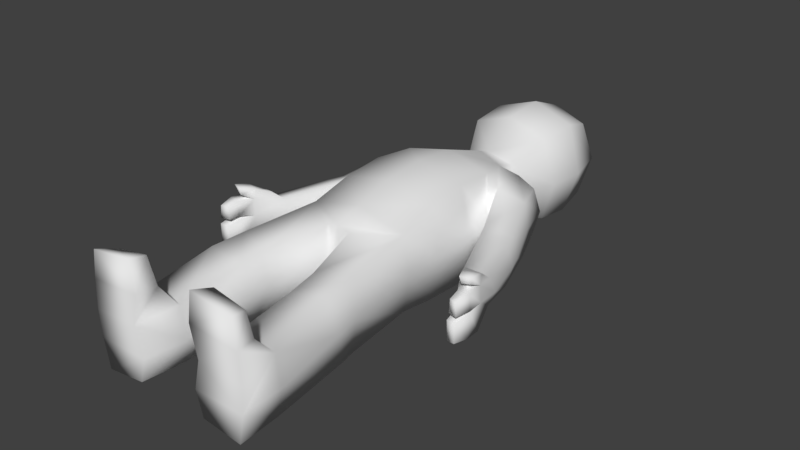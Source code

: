 # Source: Mummy.blend  (saved by Blender 2.78.0; exported with 4.5.12 LTS)
import bpy
from mathutils import Matrix  # noqa: F401  (used for matrix-valued properties, if any)

bpy.ops.wm.read_factory_settings(use_empty=True)
scene = bpy.context.scene
scene.name = 'Scene'

# ---- collections
col_collection_1 = bpy.data.collections.new('Collection 1'); scene.collection.children.link(col_collection_1)

# ---- materials (node trees are filled in below, after node groups)
mat_material = bpy.data.materials.new('Material')
mat_material.alpha_threshold = 0.0
mat_material.use_transparent_shadow = False
mat_material.roughness = 0.5
mat_material.line_color = (0.0, 0.0, 0.0, 1.0)

# ---- material node trees

# ---- world
world_world = bpy.data.worlds.new('World'); scene.world = world_world
world_world.color = (0.05088, 0.05088, 0.05088)
world_world.use_sun_shadow = False
world_world.sun_shadow_jitter_overblur = 0.0
world_world.cycles.sampling_method = 'MANUAL'

# ---- meshes
me_cube = bpy.data.meshes.new('Cube')
me_cube.from_pydata([(0.1427, 1.917, -0.1427), (0.09317, 1.522, -0.1038), (0.1427, 1.917, 0.1427), (0.09317, 1.515, 0.09445), (0.1748, 1.949, 0.0), (0.12, 1.498, 0.0), (0.2133, 1.789, 4.172e-06), (0.1207, 1.45, 0.0), (0.1967, 1.645, 8.583e-06), (0.1484, 1.654, -0.156), (0.1484, 1.635, 0.1691), (0.09371, 1.437, 0.1199), (0.09371, 1.437, -0.1199), (0.1582, 1.783, -0.166), (0.1582, 1.796, 0.1791), (0.1949, 1.232, 0.0), (0.03653, 0.6818, 5.96e-08), (0.04494, 0.6971, 0.1308), (0.04313, 0.6962, -0.1199), (0.2205, 1.097, 0.0), (0.2151, 0.9315, 0.0), (0.1685, 1.256, -0.1685), (0.18, 1.097, -0.18), (0.1772, 0.9383, -0.1727), (0.2123, 1.256, 0.1317), (0.2123, 1.258, -0.1334), (0.2082, 1.238, 0.0), (0.3089, 1.286, -0.1098), (0.3089, 1.282, 0.09777), (0.3213, 1.289, 0.0), (0.1772, 0.9383, 0.1769), (0.18, 1.097, 0.1885), (0.1685, 1.256, 0.1748), (0.2833, 1.089, 0.0797), (0.2855, 1.09, -0.1294), (0.2702, 1.079, -0.02293), (0.3699, 1.119, -0.1043), (0.371, 1.119, 0.05564), (0.3908, 1.126, -0.02293), (0.3832, 0.8411, 0.06102), (0.3852, 0.8422, -0.06492), (0.3714, 0.8326, -0.0008093), (0.4614, 0.8683, -0.04986), (0.4624, 0.8689, 0.04653), (0.4803, 0.8754, -0.0008093), (0.2138, 0.7853, 0.0), (0.1889, 0.7924, -0.1442), (0.1886, 0.7918, 0.1317), (0.1102, -0.002271, -0.0468), (0.1013, 0.4766, 0.1029), (0.1334, -0.002271, -0.1346), (0.2972, -0.002271, -0.0468), (0.2781, -0.002271, -0.1524), (0.101, 0.4706, -0.1119), (0.243, 0.4444, -0.1339), (0.1083, 0.4233, -0.117), (0.08925, 0.3914, -0.01636), (0.1083, 0.3761, 0.08806), (0.243, 0.3876, 0.1126), (0.2669, 0.4044, -0.01337), (0.2664, 0.1535, -0.1524), (0.09386, 0.1445, -0.0468), (0.2664, 0.1535, 0.05877), (0.1169, 0.1475, -0.1346), (0.1189, 0.1475, 0.06199), (0.2884, 0.1492, -0.0468), (0.2958, -0.002271, 0.15), (0.3032, -0.002271, 0.04613), (0.1261, -0.002271, 0.2718), (0.2815, -0.002271, 0.2507), (0.2611, 0.06633, 0.2307), (0.1384, 0.06873, 0.2518), (0.132, 0.08999, 0.145), (0.2663, 0.08361, 0.1373), (0.2514, 0.4937, -0.007792), (0.2283, 0.5012, -0.1371), (0.085, 0.464, -0.004045), (0.2282, 0.5076, 0.1191), (0.1345, -0.002271, 0.05672), (0.1099, -0.002271, 0.164), (0.3073, 1.032, 0.07524), (0.3937, 1.062, 0.0527), (0.3926, 1.062, -0.09721), (0.3095, 1.033, -0.1206), (0.2944, 1.023, -0.02092), (0.4132, 1.069, -0.02092), (0.4373, 0.7479, 0.01748), (0.4396, 0.7495, 0.07791), (0.4416, 0.7506, -0.08643), (0.1848, 1.425, -0.1152), (0.1848, 1.426, 0.1114), (0.1939, 1.438, 0.0), (0.5026, 0.7706, 0.01952), (0.4991, 0.7695, 0.07845), (0.4981, 0.7661, -0.07976), (0.2619, 1.411, -0.09378), (0.2619, 1.408, 0.08998), (0.2797, 1.428, 0.0), (0.4672, 0.651, 0.002726), (0.4696, 0.6524, -0.07028), (0.5017, 0.6459, 0.004248), (0.4993, 0.6457, -0.06492), (0.5071, 0.7111, 0.01364), (0.5036, 0.7088, -0.07645), (0.4639, 0.702, -0.08231), (0.4605, 0.6999, 0.01174), (0.4685, 0.6593, 0.02327), (0.471, 0.6595, 0.07222), (0.5019, 0.6498, 0.02492), (0.4987, 0.6507, 0.07266), (0.5079, 0.7052, 0.08116), (0.5111, 0.7052, 0.02518), (0.465, 0.6992, 0.02324), (0.4673, 0.7001, 0.08065), (0.4149, 0.8095, 0.09185), (0.4637, 0.8279, 0.08011), (0.4393, 0.7595, 0.1114), (0.4898, 0.7751, 0.1119), (0.4689, 0.7165, 0.09677), (0.4973, 0.73, 0.09731), (0.4664, 0.7076, 0.1244), (0.5028, 0.7221, 0.1248), (-0.1427, 1.917, -0.1427), (-0.09317, 1.522, -0.1038), (-0.1427, 1.917, 0.1427), (-0.09317, 1.515, 0.09445), (0.0, 1.45, 0.1469), (0.0, 1.949, -0.1748), (-0.1748, 1.949, 0.0), (0.0, 1.526, -0.14), (-0.12, 1.498, 0.0), (0.0, 1.949, 0.1748), (0.0, 1.504, 0.1244), (0.0, 2.0, 0.0), (0.0, 0.6896, 0.1469), (-0.2133, 1.789, 4.172e-06), (-0.1207, 1.45, 0.0), (0.0, 1.657, -0.2095), (0.0, 1.45, -0.1469), (-0.1967, 1.645, 8.583e-06), (-0.1484, 1.654, -0.156), (-0.1484, 1.635, 0.1691), (0.0, 1.633, 0.22), (0.0, 1.78, -0.2236), (-0.09371, 1.437, 0.1199), (-0.09371, 1.437, -0.1199), (-0.1582, 1.783, -0.166), (-0.1582, 1.796, 0.1791), (0.0, 1.799, 0.2341), (-0.1949, 1.232, 0.0), (-0.03653, 0.6818, 5.96e-08), (0.0, 0.7004, -0.1469), (-0.04494, 0.6971, 0.1308), (-0.04313, 0.6962, -0.1199), (0.0, 0.67, 5.96e-08), (-0.2205, 1.097, 0.0), (-0.2151, 0.9315, 0.0), (0.0, 0.9315, -0.2106), (0.0, 1.097, -0.2205), (0.0, 1.263, -0.2063), (-0.1685, 1.256, -0.1685), (-0.18, 1.097, -0.18), (-0.1772, 0.9383, -0.1727), (-0.2123, 1.256, 0.1317), (-0.2123, 1.258, -0.1334), (-0.2082, 1.238, 0.0), (-0.3089, 1.286, -0.1098), (-0.3089, 1.282, 0.09777), (-0.3213, 1.289, 0.0), (0.0, 1.263, 0.2127), (0.0, 1.097, 0.2289), (0.0, 0.9315, 0.2148), (-0.1772, 0.9383, 0.1769), (-0.18, 1.097, 0.1885), (-0.1685, 1.256, 0.1748), (-0.2833, 1.089, 0.0797), (-0.2855, 1.09, -0.1294), (-0.2702, 1.079, -0.02293), (-0.3699, 1.119, -0.1043), (-0.371, 1.119, 0.05564), (-0.3908, 1.126, -0.02293), (-0.3832, 0.8411, 0.06102), (-0.3852, 0.8422, -0.06492), (-0.3714, 0.8326, -0.0008093), (-0.4614, 0.8683, -0.04986), (-0.4624, 0.8689, 0.04653), (-0.4803, 0.8754, -0.0008093), (-0.2138, 0.7853, 0.0), (-0.1889, 0.7924, -0.1442), (0.0, 0.7941, 0.1766), (0.0, 0.7941, -0.1766), (-0.1886, 0.7918, 0.1317), (-0.1102, -0.002271, -0.0468), (-0.1013, 0.4766, 0.1029), (-0.1334, -0.002271, -0.1346), (-0.2972, -0.002271, -0.0468), (-0.2781, -0.002271, -0.1524), (-0.101, 0.4706, -0.1119), (-0.243, 0.4444, -0.1339), (-0.1083, 0.4233, -0.117), (-0.08925, 0.3914, -0.01636), (-0.1083, 0.3761, 0.08806), (-0.243, 0.3876, 0.1126), (-0.2669, 0.4044, -0.01337), (-0.2664, 0.1535, -0.1524), (-0.09386, 0.1445, -0.0468), (-0.2664, 0.1535, 0.05877), (-0.1169, 0.1475, -0.1346), (-0.1189, 0.1475, 0.06199), (-0.2884, 0.1492, -0.0468), (-0.2958, -0.002271, 0.15), (-0.3032, -0.002271, 0.04613), (-0.1261, -0.002271, 0.2718), (-0.2815, -0.002271, 0.2507), (-0.2611, 0.06633, 0.2307), (-0.1384, 0.06873, 0.2518), (-0.132, 0.08999, 0.145), (-0.2663, 0.08361, 0.1373), (-0.2514, 0.4937, -0.007792), (-0.2283, 0.5012, -0.1371), (-0.085, 0.464, -0.004045), (-0.2282, 0.5076, 0.1191), (-0.1345, -0.002271, 0.05672), (-0.1099, -0.002271, 0.164), (-0.3073, 1.032, 0.07524), (-0.3937, 1.062, 0.0527), (-0.3926, 1.062, -0.09721), (-0.3095, 1.033, -0.1206), (-0.2944, 1.023, -0.02092), (-0.4132, 1.069, -0.02092), (-0.4373, 0.7479, 0.01748), (-0.4396, 0.7495, 0.07791), (-0.4416, 0.7506, -0.08643), (-0.1848, 1.425, -0.1152), (-0.1848, 1.426, 0.1114), (-0.1939, 1.438, 0.0), (-0.5026, 0.7706, 0.01952), (-0.4991, 0.7695, 0.07845), (-0.4981, 0.7661, -0.07976), (-0.2619, 1.411, -0.09378), (-0.2619, 1.408, 0.08998), (-0.2797, 1.428, 0.0), (-0.4672, 0.651, 0.002726), (-0.4696, 0.6524, -0.07028), (-0.5017, 0.6459, 0.004248), (-0.4993, 0.6457, -0.06492), (-0.5071, 0.7111, 0.01364), (-0.5036, 0.7088, -0.07645), (-0.4639, 0.702, -0.08231), (-0.4605, 0.6999, 0.01174), (-0.4685, 0.6593, 0.02327), (-0.471, 0.6595, 0.07222), (-0.5019, 0.6498, 0.02492), (-0.4987, 0.6507, 0.07266), (-0.5079, 0.7052, 0.08116), (-0.5111, 0.7052, 0.02518), (-0.465, 0.6992, 0.02324), (-0.4673, 0.7001, 0.08065), (-0.4149, 0.8095, 0.09185), (-0.4637, 0.8279, 0.08011), (-0.4393, 0.7595, 0.1114), (-0.4898, 0.7751, 0.1119), (-0.4689, 0.7165, 0.09677), (-0.4973, 0.73, 0.09731), (-0.4664, 0.7076, 0.1244), (-0.5028, 0.7221, 0.1248)], [], [(8, 10, 3, 5), (2, 4, 133, 131), (4, 0, 127, 133), (1, 5, 7, 12), (9, 8, 5, 1), (0, 4, 6, 13), (4, 2, 14, 6), (10, 142, 132, 3), (2, 131, 148, 14), (0, 13, 143, 127), (9, 1, 129, 137), (142, 10, 14, 148), (8, 9, 13, 6), (9, 137, 143, 13), (10, 8, 6, 14), (78, 67, 66, 79), (190, 46, 18, 151), (129, 1, 12, 138), (5, 3, 11, 7), (3, 132, 126, 11), (18, 16, 154, 151), (16, 17, 134, 154), (47, 189, 134, 17), (63, 60, 52, 50), (12, 7, 91, 89), (15, 32, 31, 19), (19, 31, 30, 20), (11, 126, 169, 32), (32, 169, 170, 31), (31, 170, 171, 30), (138, 12, 21, 159), (159, 21, 22, 158), (158, 22, 23, 157), (32, 15, 26, 24), (7, 11, 90, 91), (21, 12, 89, 25), (11, 32, 24, 90), (21, 15, 19, 22), (22, 19, 20, 23), (15, 21, 25, 26), (29, 28, 37, 38), (24, 26, 35, 33), (83, 82, 42, 40), (81, 80, 39, 43), (25, 27, 36, 34), (27, 29, 38, 36), (28, 24, 33, 37), (26, 25, 34, 35), (42, 44, 92, 94), (39, 41, 86, 87), (84, 83, 40, 41), (85, 81, 43, 44), (80, 84, 41, 39), (82, 85, 44, 42), (20, 30, 47, 45), (30, 171, 189, 47), (157, 23, 46, 190), (23, 20, 45, 46), (52, 51, 48, 50), (79, 68, 71, 72), (61, 63, 50, 48), (78, 64, 61, 48), (60, 65, 51, 52), (72, 64, 78, 79), (77, 49, 57, 58), (75, 74, 59, 54), (74, 77, 58, 59), (76, 53, 55, 56), (53, 75, 54, 55), (49, 76, 56, 57), (58, 57, 64, 62), (54, 59, 65, 60), (59, 58, 62, 65), (56, 55, 63, 61), (55, 54, 60, 63), (57, 56, 61, 64), (51, 65, 62, 67), (66, 73, 70, 69), (62, 73, 66, 67), (70, 71, 68, 69), (73, 72, 71, 70), (62, 64, 72, 73), (17, 16, 76, 49), (18, 46, 75, 53), (16, 18, 53, 76), (45, 47, 77, 74), (46, 45, 74, 75), (47, 17, 49, 77), (69, 68, 79, 66), (51, 67, 78, 48), (36, 38, 85, 82), (33, 35, 84, 80), (38, 37, 81, 85), (35, 34, 83, 84), (37, 33, 80, 81), (34, 36, 82, 83), (111, 110, 109, 108), (91, 90, 96, 97), (25, 89, 95, 27), (89, 91, 97, 95), (90, 24, 28, 96), (103, 102, 100, 101), (28, 29, 97, 96), (29, 27, 95, 97), (39, 87, 116, 114), (40, 42, 94, 88), (41, 40, 88, 86), (44, 43, 93, 92), (101, 100, 98, 99), (104, 103, 101, 99), (105, 104, 99, 98), (102, 105, 98, 100), (92, 86, 105, 102), (86, 88, 104, 105), (88, 94, 103, 104), (94, 92, 102, 103), (108, 109, 107, 106), (112, 111, 108, 106), (110, 113, 107, 109), (113, 112, 106, 107), (87, 86, 112, 113), (93, 87, 113, 110), (86, 92, 111, 112), (92, 93, 110, 111), (115, 114, 116, 117), (43, 39, 114, 115), (93, 43, 115, 117), (116, 87, 118, 120), (118, 119, 121, 120), (117, 116, 120, 121), (93, 117, 121, 119), (87, 93, 119, 118), (139, 130, 125, 141), (124, 131, 133, 128), (128, 133, 127, 122), (123, 145, 136, 130), (140, 123, 130, 139), (122, 146, 135, 128), (128, 135, 147, 124), (141, 125, 132, 142), (124, 147, 148, 131), (122, 127, 143, 146), (140, 137, 129, 123), (142, 148, 147, 141), (139, 135, 146, 140), (140, 146, 143, 137), (141, 147, 135, 139), (222, 223, 210, 211), (190, 151, 153, 188), (129, 138, 145, 123), (130, 136, 144, 125), (125, 144, 126, 132), (153, 151, 154, 150), (150, 154, 134, 152), (191, 152, 134, 189), (207, 194, 196, 204), (145, 233, 235, 136), (149, 155, 173, 174), (155, 156, 172, 173), (144, 174, 169, 126), (174, 173, 170, 169), (173, 172, 171, 170), (138, 159, 160, 145), (159, 158, 161, 160), (158, 157, 162, 161), (174, 163, 165, 149), (136, 235, 234, 144), (160, 164, 233, 145), (144, 234, 163, 174), (160, 161, 155, 149), (161, 162, 156, 155), (149, 165, 164, 160), (168, 180, 179, 167), (163, 175, 177, 165), (227, 182, 184, 226), (225, 185, 181, 224), (164, 176, 178, 166), (166, 178, 180, 168), (167, 179, 175, 163), (165, 177, 176, 164), (184, 238, 236, 186), (181, 231, 230, 183), (228, 183, 182, 227), (229, 186, 185, 225), (224, 181, 183, 228), (226, 184, 186, 229), (156, 187, 191, 172), (172, 191, 189, 171), (157, 190, 188, 162), (162, 188, 187, 156), (196, 194, 192, 195), (223, 216, 215, 212), (205, 192, 194, 207), (222, 192, 205, 208), (204, 196, 195, 209), (216, 223, 222, 208), (221, 202, 201, 193), (219, 198, 203, 218), (218, 203, 202, 221), (220, 200, 199, 197), (197, 199, 198, 219), (193, 201, 200, 220), (202, 206, 208, 201), (198, 204, 209, 203), (203, 209, 206, 202), (200, 205, 207, 199), (199, 207, 204, 198), (201, 208, 205, 200), (195, 211, 206, 209), (210, 213, 214, 217), (206, 211, 210, 217), (214, 213, 212, 215), (217, 214, 215, 216), (206, 217, 216, 208), (152, 193, 220, 150), (153, 197, 219, 188), (150, 220, 197, 153), (187, 218, 221, 191), (188, 219, 218, 187), (191, 221, 193, 152), (213, 210, 223, 212), (195, 192, 222, 211), (178, 226, 229, 180), (175, 224, 228, 177), (180, 229, 225, 179), (177, 228, 227, 176), (179, 225, 224, 175), (176, 227, 226, 178), (255, 252, 253, 254), (235, 241, 240, 234), (164, 166, 239, 233), (233, 239, 241, 235), (234, 240, 167, 163), (247, 245, 244, 246), (167, 240, 241, 168), (168, 241, 239, 166), (181, 258, 260, 231), (182, 232, 238, 184), (183, 230, 232, 182), (186, 236, 237, 185), (245, 243, 242, 244), (248, 243, 245, 247), (249, 242, 243, 248), (246, 244, 242, 249), (236, 246, 249, 230), (230, 249, 248, 232), (232, 248, 247, 238), (238, 247, 246, 236), (252, 250, 251, 253), (256, 250, 252, 255), (254, 253, 251, 257), (257, 251, 250, 256), (231, 257, 256, 230), (237, 254, 257, 231), (230, 256, 255, 236), (236, 255, 254, 237), (259, 261, 260, 258), (185, 259, 258, 181), (237, 261, 259, 185), (260, 264, 262, 231), (262, 264, 265, 263), (261, 265, 264, 260), (237, 263, 265, 261), (231, 262, 263, 237)])
me_cube.polygons.foreach_set('use_smooth', [True] * 264)
me_cube.materials.append(mat_material)
me_cube.use_remesh_preserve_volume = False
me_cube.use_remesh_preserve_attributes = False
me_cube.use_mirror_vertex_groups = False
me_cube.update()

# ---- objects
ob_mummy_low_01 = bpy.data.objects.new('Mummy_Low_01', me_cube)

# ---- transforms, parenting, visibility, modifiers, constraints
ob_mummy_low_01.location = (0.0, 0.0, 0.0)
ob_mummy_low_01.lock_rotations_4d = False
ob_mummy_low_01.empty_display_type = 'ARROWS'
ob_mummy_low_01.lineart.crease_threshold = 0.0

# ---- collection membership
col_collection_1.objects.link(ob_mummy_low_01)

# ---- scene / render settings (as saved in the file)
scene.frame_start = 1; scene.frame_end = 250; scene.frame_set(1)
scene.render.engine = 'BLENDER_EEVEE_NEXT'
scene.render.resolution_percentage = 50
scene.render.dither_intensity = 0.0
scene.cycles.use_denoising = False
scene.cycles.samples = 128
scene.cycles.sampling_pattern = 'TABULATED_SOBOL'
scene.cycles.light_sampling_threshold = 0.0
scene.cycles.use_adaptive_sampling = False
scene.cycles.use_light_tree = False
scene.cycles.blur_glossy = 0.0
scene.cycles.sample_clamp_indirect = 0.0
scene.view_settings.view_transform = 'Standard'
bpy.context.view_layer.update()

# ---- added for rendering (the .blend has no active camera and no usable light): camera, sun
cam_auto = bpy.data.cameras.new('AutoCamera')
cam_auto.lens = 50.0
cam_auto.sensor_width = 36.0
cam_auto.clip_end = 1000.0
ob_auto_camera = bpy.data.objects.new('AutoCamera', cam_auto)
scene.collection.objects.link(ob_auto_camera)
ob_auto_camera.location = (2.13014, -1.55716, 1.7282)
ob_auto_camera.rotation_euler = (1.09748, -7.21219e-08, 0.694738)
scene.camera = ob_auto_camera
light_auto_sun = bpy.data.lights.new('AutoSun', 'SUN')
light_auto_sun.energy = 3.0
light_auto_sun.angle = 0.0523599
ob_auto_sun = bpy.data.objects.new('AutoSun', light_auto_sun)
scene.collection.objects.link(ob_auto_sun)
ob_auto_sun.rotation_euler = (0.872665, 0.174533, 0.523599)
bpy.context.view_layer.update()
